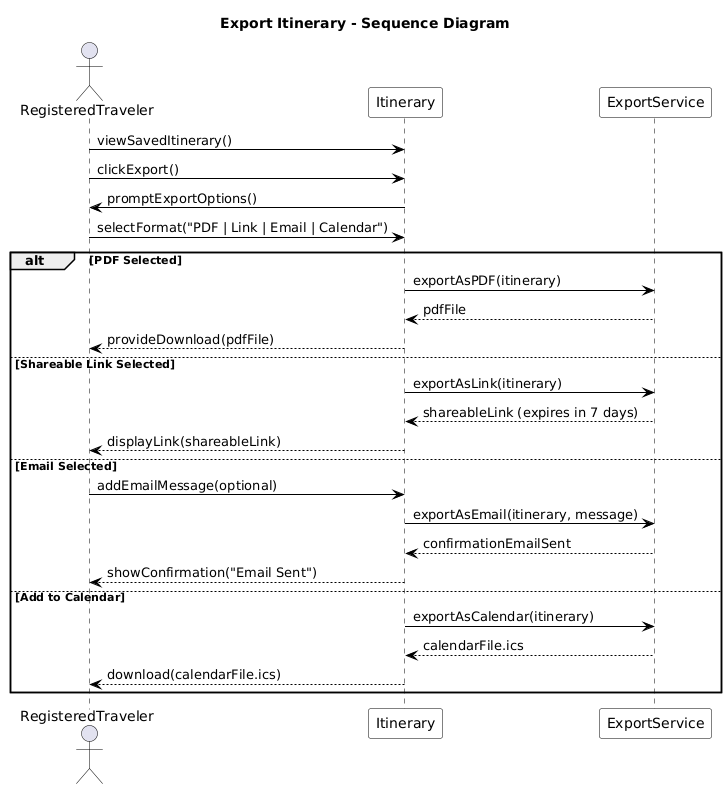

The diagram above was rendered by PlantUML. Its source (embedded in the PNG):
@startuml
skinparam sequence {
  ArrowColor Black
  ActorBorderColor Black
  LifeLineBorderColor Black
  LifeLineBackgroundColor White
  ParticipantBorderColor Black
  ParticipantBackgroundColor White
  BoxBackgroundColor White
}

title Export Itinerary - Sequence Diagram

actor RegisteredTraveler as RT
participant Itinerary as IT
participant ExportService as ES

RT -> IT : viewSavedItinerary()
RT -> IT : clickExport()

IT -> RT : promptExportOptions()
RT -> IT : selectFormat("PDF | Link | Email | Calendar")

alt PDF Selected
  IT -> ES : exportAsPDF(itinerary)
  ES --> IT : pdfFile
  IT --> RT : provideDownload(pdfFile)

else Shareable Link Selected
  IT -> ES : exportAsLink(itinerary)
  ES --> IT : shareableLink (expires in 7 days)
  IT --> RT : displayLink(shareableLink)

else Email Selected
  RT -> IT : addEmailMessage(optional)
  IT -> ES : exportAsEmail(itinerary, message)
  ES --> IT : confirmationEmailSent
  IT --> RT : showConfirmation("Email Sent")

else Add to Calendar
  IT -> ES : exportAsCalendar(itinerary)
  ES --> IT : calendarFile.ics
  IT --> RT : download(calendarFile.ics)

end
@enduml